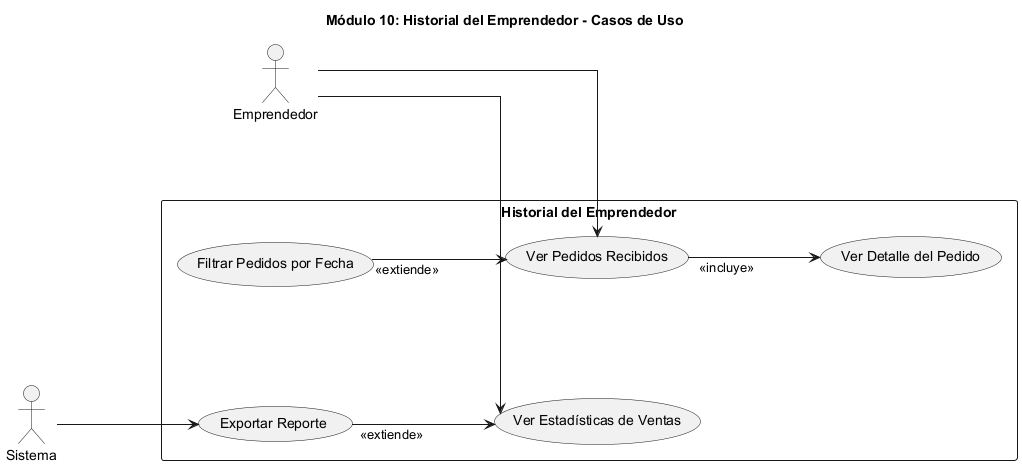

The diagram above was rendered by PlantUML. Its source (embedded in the PNG):
@startuml
title Módulo 10: Historial del Emprendedor - Casos de Uso

skinparam linetype ortho
skinparam defaultTextAlignment center
skinparam nodeSep 120
skinparam rankSep 120

left to right direction

actor "Emprendedor" as E
actor "Sistema" as S

rectangle "Historial del Emprendedor" {
  usecase "Ver Pedidos Recibidos" as UC1
  usecase "Ver Detalle del Pedido" as UC2
  usecase "Ver Estadísticas de Ventas" as UC3
  usecase "Filtrar Pedidos por Fecha" as UC4
  usecase "Exportar Reporte" as UC5

  E --> UC1
  E --> UC3

  S --> UC5

  UC1 --> UC2 : <<incluye>>
  UC4 --> UC1 : <<extiende>>
  UC5 --> UC3 : <<extiende>>
}

@enduml